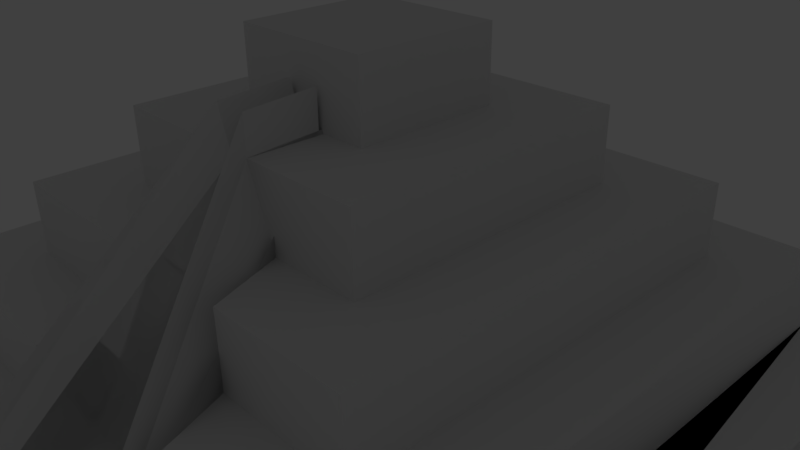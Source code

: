 # Source: MayaPrymid.blend  (saved by Blender 2.77.0; exported with 4.5.12 LTS)
import bpy
from mathutils import Matrix  # noqa: F401  (used for matrix-valued properties, if any)

bpy.ops.wm.read_factory_settings(use_empty=True)
scene = bpy.context.scene
scene.name = 'Scene'

# ---- collections
col_collection_1 = bpy.data.collections.new('Collection 1'); scene.collection.children.link(col_collection_1)

# ---- materials (node trees are filled in below, after node groups)
mat_material = bpy.data.materials.new('Material')
mat_material.alpha_threshold = 0.0
mat_material.use_transparent_shadow = False
mat_material.roughness = 0.5
mat_material.line_color = (0.0, 0.0, 0.0, 1.0)

# ---- material node trees

# ---- world
world_world = bpy.data.worlds.new('World'); scene.world = world_world
world_world.color = (0.05088, 0.05088, 0.05088)
world_world.use_sun_shadow = False
world_world.sun_shadow_jitter_overblur = 0.0
world_world.cycles.sampling_method = 'MANUAL'

# ---- cameras
cam_camera = bpy.data.cameras.new('Camera')
cam_camera.clip_end = 100.0
cam_camera.lens = 35.0
cam_camera.sensor_width = 32.0
cam_camera.sensor_height = 18.0
cam_camera.ortho_scale = 7.314
cam_camera.dof.focus_distance = 0.0
cam_camera.dof.aperture_fstop = 128.0

# ---- lights
light_lamp = bpy.data.lights.new('Lamp', 'POINT')
light_lamp.transmission_factor = 0.0
light_lamp.cutoff_distance = 30.0
light_lamp.energy = 100.0
light_lamp.shadow_buffer_clip_start = 1.001
light_lamp.shadow_soft_size = 0.1
light_lamp.shadow_maximum_resolution = 0.006
light_lamp.use_absolute_resolution = True

# ---- meshes
me_cube = bpy.data.meshes.new('Cube')
me_cube.from_pydata([(1.0, 1.0, 0.0), (-1.0, -1.0, 0.0), (-1.0, 1.0, 0.0), (0.9, -0.9, 1.0), (-0.9, -0.9, 1.0), (-0.9, 0.9, 1.0), (1.0, -1.0, 1.0), (-1.0, 1.0, 1.0), (-1.0, -1.0, 1.0), (0.8, 0.8, 2.0), (0.8, -0.8, 2.0), (-0.8, 0.8, 2.0), (-0.8, -0.8, 2.0), (0.9, -0.9, 2.0), (-0.9, 0.9, 2.0), (-0.9, -0.9, 2.0), (-0.7, 0.7, 3.0), (-0.7, -0.7, 3.0), (0.8, 0.8, 3.0), (0.8, -0.8, 3.0), (-0.8, 0.8, 3.0), (-0.8, -0.8, 3.0), (0.6, 0.6, 4.0), (0.6, -0.6, 4.0), (-0.6, 0.6, 4.0), (-0.6, -0.6, 4.0), (0.7, 0.7, 4.0), (0.7, -0.7, 4.0), (-0.7, 0.7, 4.0), (-0.7, -0.7, 4.0), (-0.5, 0.5, 5.0), (-0.5, -0.5, 5.0), (-0.6, 0.6, 5.0), (-0.6, -0.6, 5.0), (-0.4, 0.4, 6.0), (-0.4, -0.4, 6.0), (-0.5, 0.5, 6.0), (-0.5, -0.5, 6.0), (0.3, 0.3, 7.0), (0.3, -0.3, 7.0), (-0.3, 0.3, 7.0), (-0.3, -0.3, 7.0), (0.4, -0.4, 7.0), (-0.4, 0.4, 7.0), (-0.4, -0.4, 7.0), (0.2, -0.2, 8.0), (-0.2, 0.2, 8.0), (-0.2, -0.2, 8.0), (0.3, 0.3, 8.0), (0.3, -0.3, 8.0), (-0.3, 0.3, 8.0), (-0.3, -0.3, 8.0), (0.1, -0.1, 9.0), (-0.1, 0.1, 9.0), (-0.1, -0.1, 9.0), (-0.2, 0.2, 9.0), (-0.2, -0.2, 9.0), (0.1, 0.1, 10.0), (0.1, -0.1, 10.0), (-0.1, 0.1, 10.0), (-0.1, -0.1, 10.0), (1.0, -1.0, 0.0), (1.0, 1.0, 1.0), (0.9, 0.9, 1.0), (0.9, 0.9, 2.0), (0.7, 0.7, 3.0), (0.7, -0.7, 3.0), (0.6, 0.6, 5.0), (0.6, -0.6, 5.0), (0.5, -0.5, 6.0), (0.4, 0.4, 6.0), (0.4, 0.4, 7.0), (0.2, 0.2, 8.0), (0.2, 0.2, 9.0), (0.2, -0.2, 9.0), (0.1, 0.1, 9.0), (-0.25, 1.0, 0.0), (-0.25, -1.0, 0.0), (-0.25, 1.0, 1.0), (-0.225, 0.9, 1.0), (-0.225, -0.9, 1.0), (-0.225, 0.9, 2.0), (-0.225, -0.9, 2.0), (-0.2, 0.8, 2.0), (-0.2, -0.8, 2.0), (-0.2, 0.8, 3.0), (-0.2, -0.8, 3.0), (-0.175, 0.7, 3.0), (-0.175, -0.7, 3.0), (-0.175, 0.7, 4.0), (-0.175, -0.7, 4.0), (-0.15, 0.6, 4.0), (-0.15, -0.6, 4.0), (-0.15, 0.6, 5.0), (-0.15, -0.6, 5.0), (-0.125, 0.5, 5.0), (-0.125, -0.5, 5.0), (-0.125, 0.5, 6.0), (-0.125, -0.5, 6.0), (-0.1, 0.4, 6.0), (-0.1, -0.4, 6.0), (-0.1, 0.4, 7.0), (-0.1, -0.4, 7.0), (-0.075, 0.3, 7.0), (-0.075, -0.3, 7.0), (-0.075, 0.3, 8.0), (-0.05, 0.2, 8.0), (-0.05, -0.2, 8.0), (-0.05, 0.2, 9.0), (-0.05, -0.2, 9.0), (-0.025, 0.1, 9.0), (-0.025, -0.1, 9.0), (-0.025, 0.1, 10.0), (-0.025, -0.1, 10.0), (0.375, 1.0, 0.0), (0.375, 1.0, 1.0), (0.3375, 0.9, 1.0), (0.3375, -0.9, 1.0), (0.3375, 0.9, 2.0), (0.3375, -0.9, 2.0), (0.3, 0.8, 2.0), (0.3, -0.8, 2.0), (0.3, 0.8, 3.0), (0.3, -0.8, 3.0), (0.2625, 0.7, 3.0), (0.2625, -0.7, 3.0), (0.2625, 0.7, 4.0), (0.2625, -0.7, 4.0), (0.225, 0.6, 4.0), (0.225, -0.6, 4.0), (0.225, 0.6, 5.0), (0.225, -0.6, 5.0), (0.1875, 0.5, 5.0), (0.1875, 0.5, 6.0), (0.1875, -0.5, 6.0), (0.15, 0.4, 6.0), (0.15, -0.4, 6.0), (0.15, 0.4, 7.0), (0.15, -0.4, 7.0), (0.1125, 0.3, 7.0), (0.1125, -0.3, 7.0), (0.1125, 0.3, 8.0), (0.075, 0.2, 8.0), (0.075, -0.2, 8.0), (0.075, 0.2, 9.0), (0.075, -0.2, 9.0), (0.0375, 0.1, 9.0), (0.0375, 0.1, 10.0), (0.0375, -0.1, 10.0), (0.5, 0.5, 5.0), (0.5, -0.5, 5.0), (0.5, 0.5, 6.0), (0.4, -0.4, 6.0), (0.1875, -0.5, 5.0), (0.1125, -0.3259, 4.344), (-0.075, -0.3259, 4.344), (-0.25, -0.85, -0.5), (0.375, -0.85, -0.5), (-0.075, -0.3, 8.0), (0.1125, -0.3, 8.0), (-0.25, -1.0, 0.5), (-0.009405, -0.2, 9.5), (-0.2305, -0.9794, -0.05715), (0.01012, -0.2, 8.943), (0.375, -1.0, 0.5), (0.0375, -0.2, 9.5), (0.3444, -0.9794, -0.05715), (0.0375, -0.1, 9.0), (0.0375, -0.2, 9.0), (0.375, -1.0, 0.0), (-0.005473, -0.2, 8.943), (-0.025, -0.2, 9.0), (0.006936, -0.2, 8.943), (0.0357, -0.004662, 9.048), (0.3732, -0.9047, 0.04791), (0.00514, -0.1047, 9.048), (0.0357, -0.1047, 9.048), (-0.007269, -0.1047, 9.048), (-0.0268, -0.1047, 9.048), (0.008325, -0.1047, 8.991), (-0.0112, -0.1047, 9.548), (0.00514, -0.1047, 8.991), (0.0357, -0.1047, 9.548)], [(143, 107), (121, 136), (157, 156)], [(76, 77, 1, 2), (5, 4, 15, 14), (0, 62, 6, 61), (1, 8, 7, 2), (78, 76, 2, 7), (63, 3, 6, 62), (4, 5, 7, 8), (10, 9, 18, 19), (79, 5, 14, 81), (3, 63, 64, 13), (9, 10, 13, 64), (84, 12, 15, 82), (12, 11, 14, 15), (11, 12, 21, 20), (83, 11, 20, 85), (65, 66, 19, 18), (88, 17, 21, 86), (17, 16, 20, 21), (91, 24, 32, 93), (66, 65, 26, 27), (16, 17, 29, 28), (87, 16, 28, 89), (22, 23, 27, 26), (92, 25, 29, 90), (25, 24, 28, 29), (30, 31, 37, 36), (23, 22, 67, 68), (24, 25, 33, 32), (149, 150, 68, 67), (96, 31, 33, 94), (31, 30, 32, 33), (95, 30, 36, 97), (100, 35, 37, 98), (35, 34, 36, 37), (152, 70, 71, 42), (34, 35, 44, 43), (99, 34, 43, 101), (38, 39, 42, 71), (104, 41, 44, 102), (41, 40, 43, 44), (46, 47, 56, 55), (39, 38, 48, 49), (40, 41, 51, 50), (103, 40, 50, 105), (72, 45, 49, 48), (107, 47, 51, 158), (47, 46, 50, 51), (53, 54, 60, 59), (106, 46, 55, 108), (45, 72, 73, 74), (75, 52, 74, 73), (56, 109, 171, 111, 54), (54, 53, 55, 56), (112, 59, 60, 113), (110, 53, 59, 112), (52, 75, 57, 58), (167, 52, 58, 148), (146, 75, 73, 144), (143, 45, 74, 145), (142, 72, 48, 141), (139, 38, 71, 137), (140, 39, 49, 159), (135, 70, 151, 133), (153, 150, 69, 134), (136, 152, 42, 138), (132, 149, 67, 130), (129, 23, 68, 131), (128, 22, 26, 126), (124, 65, 18, 122), (121, 10, 19, 123), (125, 66, 27, 127), (120, 9, 64, 118), (117, 3, 13, 119), (116, 63, 62, 115), (5, 79, 78, 7), (4, 80, 82, 15), (11, 83, 81, 14), (17, 88, 90, 29), (12, 84, 86, 21), (16, 87, 85, 20), (24, 91, 89, 28), (25, 92, 94, 33), (30, 95, 93, 32), (35, 100, 102, 44), (31, 96, 98, 37), (34, 99, 97, 36), (41, 104, 158, 51), (40, 103, 101, 43), (46, 106, 105, 50), (47, 107, 109, 56), (53, 110, 108, 55), (54, 111, 113, 60), (146, 110, 112, 147), (147, 112, 113, 148), (142, 106, 108, 144), (139, 103, 105, 141), (169, 167, 153, 134, 136), (135, 99, 101, 137), (132, 95, 97, 133), (124, 87, 89, 126), (128, 91, 93, 130), (120, 83, 85, 122), (116, 79, 81, 118), (115, 114, 76, 78), (114, 169, 77, 76), (62, 0, 114, 115), (63, 116, 118, 64), (10, 121, 119, 13), (9, 120, 122, 18), (66, 125, 123, 19), (22, 128, 130, 67), (65, 124, 126, 26), (23, 129, 127, 27), (150, 153, 131, 68), (149, 132, 133, 151), (152, 136, 134, 69), (70, 135, 137, 71), (39, 140, 138, 42), (38, 139, 141, 48), (45, 143, 159, 49), (72, 142, 144, 73), (57, 147, 148, 58), (75, 146, 147, 57), (79, 116, 115, 78), (83, 120, 118, 81), (87, 124, 122, 85), (91, 128, 126, 89), (95, 132, 130, 93), (99, 135, 133, 97), (103, 139, 137, 101), (106, 142, 141, 105), (110, 146, 144, 108), (111, 167, 148, 113), (102, 100, 111, 77, 104), (96, 77, 111, 100, 98), (92, 77, 96, 94), (88, 77, 92, 90), (84, 77, 92, 88, 86), (80, 77, 84, 82), (131, 153, 167, 169, 129), (136, 129, 127, 125, 169), (125, 136, 169, 121, 123), (138, 140, 136), (127, 129, 125), (121, 117, 119), (150, 149, 151, 70, 152, 69), (140, 104, 155, 154), (0, 61, 169, 114), (111, 77, 171), (167, 111, 171, 168), (52, 167, 168, 145, 74), (151, 69, 152, 70), (145, 168, 143), (159, 143, 140), (158, 104, 107), (109, 107, 171), (1, 77, 80, 4, 8), (169, 61, 0, 3, 117), (162, 170, 163), (172, 166, 162, 170), (161, 160, 162, 163), (171, 77, 160, 161), (77, 162, 160), (165, 164, 166, 172), (168, 169, 164, 165), (169, 166, 164), (163, 162, 166, 172), (161, 163, 179, 180), (165, 172, 181, 182), (169, 167, 173, 174), (174, 173, 176), (175, 176, 182, 181), (177, 178, 180, 179), (168, 169, 174, 176), (168, 165, 182, 176), (163, 170, 177, 179), (172, 168, 176, 175), (172, 175, 181), (167, 168, 176, 173), (171, 161, 180, 178), (170, 171, 178, 177), (172, 162, 166, 163)])
me_cube.materials.append(mat_material)
me_cube.use_remesh_preserve_volume = False
me_cube.use_remesh_preserve_attributes = False
me_cube.use_mirror_vertex_groups = False
me_cube.update()

# ---- objects
ob_pyrimid = bpy.data.objects.new('Pyrimid', me_cube)
ob_lamp = bpy.data.objects.new('Lamp', light_lamp)
ob_camera = bpy.data.objects.new('Camera', cam_camera)

# ---- transforms, parenting, visibility, modifiers, constraints
ob_pyrimid.location = (0.0, 0.0, 0.0)
ob_pyrimid.scale = (10.0, 10.0, 1.0)
ob_pyrimid.lock_rotations_4d = False
ob_pyrimid.empty_display_type = 'ARROWS'
ob_pyrimid.lineart.crease_threshold = 0.0
ob_lamp.location = (4.076, 1.005, 5.904)
ob_lamp.rotation_euler = (0.6503, 0.05522, 1.866)
ob_lamp.lock_rotations_4d = False
ob_lamp.empty_display_type = 'ARROWS'
ob_lamp.color = (0.0, 0.0, 0.0, 0.0)
ob_lamp.lineart.crease_threshold = 0.0
ob_camera.location = (7.481, -6.508, 12.34)
ob_camera.rotation_euler = (1.109, 0.01082, 0.8149)
ob_camera.lock_rotations_4d = False
ob_camera.empty_display_type = 'ARROWS'
ob_camera.color = (0.0, 0.0, 0.0, 0.0)
ob_camera.display_type = 'WIRE'
ob_camera.lineart.crease_threshold = 0.0

# ---- collection membership
col_collection_1.objects.link(ob_pyrimid)
col_collection_1.objects.link(ob_lamp)
col_collection_1.objects.link(ob_camera)

# ---- scene / render settings (as saved in the file)
scene.camera = ob_camera
scene.frame_start = 1; scene.frame_end = 250; scene.frame_set(1)
scene.render.engine = 'BLENDER_EEVEE_NEXT'
scene.render.resolution_percentage = 50
scene.render.dither_intensity = 0.0
scene.cycles.use_denoising = False
scene.cycles.samples = 128
scene.cycles.sampling_pattern = 'TABULATED_SOBOL'
scene.cycles.light_sampling_threshold = 0.0
scene.cycles.use_adaptive_sampling = False
scene.cycles.use_light_tree = False
scene.cycles.blur_glossy = 0.0
scene.cycles.sample_clamp_indirect = 0.0
scene.view_settings.view_transform = 'Standard'
bpy.context.view_layer.update()
